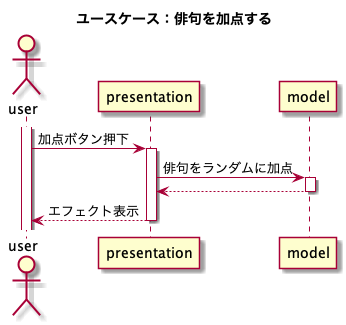

The diagram above was rendered by PlantUML. Its source (embedded in the PNG):
@startuml
title ユースケース：俳句を加点する
actor user
participant presentation
participant model

activate user
user -> presentation : 加点ボタン押下
activate presentation
presentation -> model : 俳句をランダムに加点
activate model
return
return エフェクト表示
@enduml